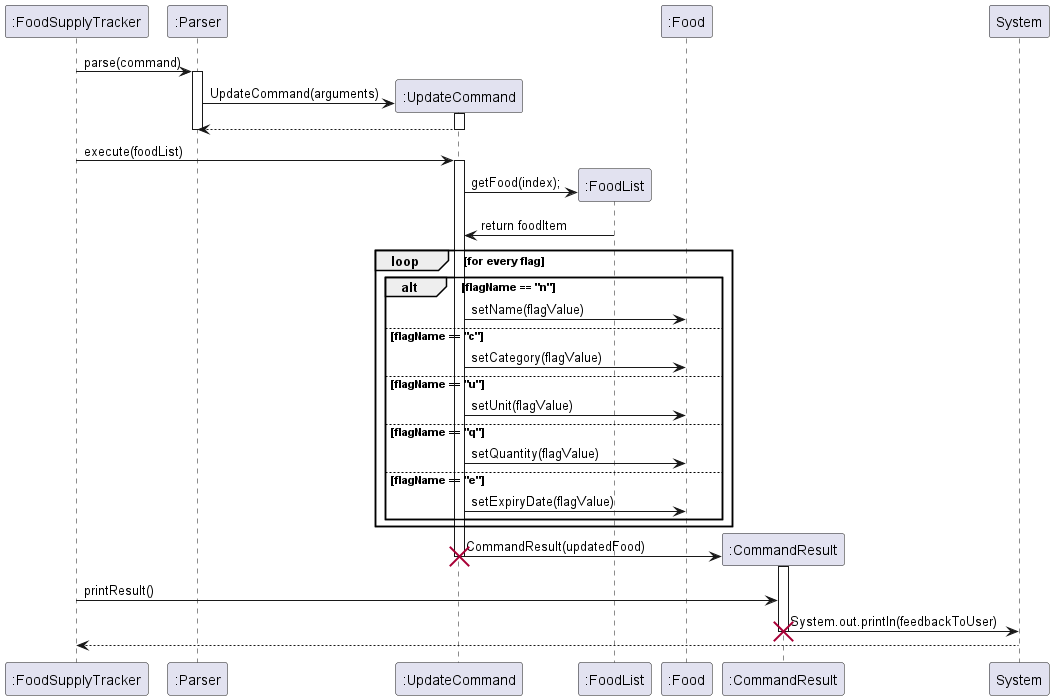

The diagram above was rendered by PlantUML. Its source (embedded in the PNG):
@startuml
":FoodSupplyTracker" -> ":Parser": parse(command)
activate ":Parser"

create ":UpdateCommand"
":UpdateCommand" <- ":Parser" : UpdateCommand(arguments)
activate ":UpdateCommand"
":UpdateCommand" --> ":Parser"
deactivate ":UpdateCommand"
deactivate ":Parser"

":FoodSupplyTracker" -> ":UpdateCommand" : execute(foodList)
activate ":UpdateCommand"

create ":FoodList"
":UpdateCommand" -> ":FoodList": getFood(index);
":FoodList" -> ":UpdateCommand": return foodItem

loop for every flag
    alt flagName == "n"
        ":UpdateCommand" -> ":Food": setName(flagValue)
    else flagName == "c"
            ":UpdateCommand" -> ":Food": setCategory(flagValue)
    else flagName == "u"
            ":UpdateCommand" -> ":Food": setUnit(flagValue)
    else flagName == "q"
            ":UpdateCommand" -> ":Food": setQuantity(flagValue)
    else flagName == "e"
            ":UpdateCommand" -> ":Food": setExpiryDate(flagValue)
    end
end

create ":CommandResult"
":UpdateCommand" -> ":CommandResult" : CommandResult(updatedFood)
activate ":CommandResult"
deactivate ":UpdateCommand"
destroy ":UpdateCommand"

":FoodSupplyTracker" -> ":CommandResult": printResult()
":CommandResult"->System: System.out.println(feedbackToUser)
deactivate ":CommandResult"
destroy ":CommandResult"

System --> ":FoodSupplyTracker"
@enduml